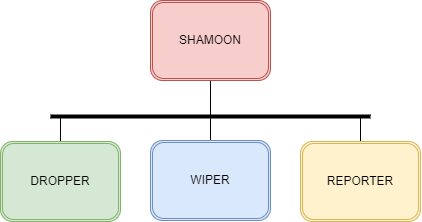

The diagram above was exported from draw.io. Its source (the exported page's mxGraphModel, read from the mxfile embedded in the PNG):
<mxGraphModel dx="553" dy="508" grid="1" gridSize="10" guides="1" tooltips="1" connect="1" arrows="1" fold="1" page="1" pageScale="1" pageWidth="827" pageHeight="1169" math="0" shadow="0">
  <root>
    <mxCell id="0" />
    <mxCell id="1" parent="0" />
    <mxCell id="T0kIH3b0Bn_u5AqfdpW2-10" value="" style="shape=crossbar;whiteSpace=wrap;html=1;rounded=1;direction=south;" vertex="1" parent="1">
      <mxGeometry x="480" y="158" width="20" height="39" as="geometry" />
    </mxCell>
    <mxCell id="T0kIH3b0Bn_u5AqfdpW2-13" value="" style="shape=crossbar;whiteSpace=wrap;html=1;rounded=1;direction=south;" vertex="1" parent="1">
      <mxGeometry x="630" y="195" width="20" height="30" as="geometry" />
    </mxCell>
    <mxCell id="T0kIH3b0Bn_u5AqfdpW2-14" value="" style="shape=crossbar;whiteSpace=wrap;html=1;rounded=1;direction=south;" vertex="1" parent="1">
      <mxGeometry x="480" y="196" width="20" height="47" as="geometry" />
    </mxCell>
    <mxCell id="T0kIH3b0Bn_u5AqfdpW2-15" value="" style="shape=crossbar;whiteSpace=wrap;html=1;rounded=1;direction=south;" vertex="1" parent="1">
      <mxGeometry x="330" y="197" width="20" height="30" as="geometry" />
    </mxCell>
    <mxCell id="T0kIH3b0Bn_u5AqfdpW2-2" value="SHAMOON" style="shape=ext;double=1;rounded=1;whiteSpace=wrap;html=1;fillColor=#f8cecc;strokeColor=#b85450;" vertex="1" parent="1">
      <mxGeometry x="430" y="80" width="120" height="80" as="geometry" />
    </mxCell>
    <mxCell id="T0kIH3b0Bn_u5AqfdpW2-4" value="DROPPER" style="shape=ext;double=1;rounded=1;whiteSpace=wrap;html=1;fillColor=#d5e8d4;strokeColor=#82b366;" vertex="1" parent="1">
      <mxGeometry x="280" y="221" width="120" height="80" as="geometry" />
    </mxCell>
    <mxCell id="T0kIH3b0Bn_u5AqfdpW2-5" value="WIPER" style="shape=ext;double=1;rounded=1;whiteSpace=wrap;html=1;fillColor=#dae8fc;strokeColor=#6c8ebf;" vertex="1" parent="1">
      <mxGeometry x="430" y="220" width="120" height="80" as="geometry" />
    </mxCell>
    <mxCell id="T0kIH3b0Bn_u5AqfdpW2-6" value="REPORTER" style="shape=ext;double=1;rounded=1;whiteSpace=wrap;html=1;fillColor=#fff2cc;strokeColor=#d6b656;" vertex="1" parent="1">
      <mxGeometry x="580" y="221" width="120" height="80" as="geometry" />
    </mxCell>
    <mxCell id="T0kIH3b0Bn_u5AqfdpW2-22" value="" style="line;strokeWidth=4;html=1;perimeter=backbonePerimeter;points=[];outlineConnect=0;" vertex="1" parent="1">
      <mxGeometry x="330" y="191" width="320" height="10" as="geometry" />
    </mxCell>
  </root>
</mxGraphModel>